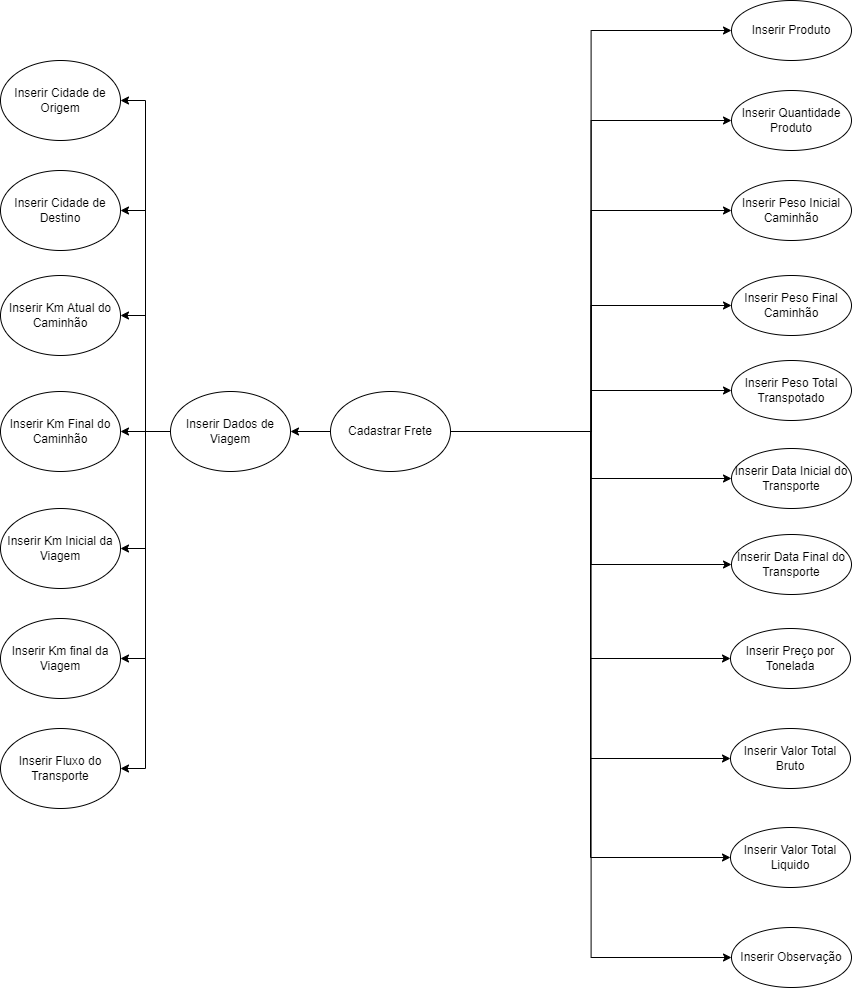

The diagram above was exported from draw.io. Its source (the exported page's mxGraphModel, read from the mxfile embedded in the PNG):
<mxGraphModel dx="1941" dy="654" grid="1" gridSize="10" guides="1" tooltips="1" connect="1" arrows="1" fold="1" page="1" pageScale="1" pageWidth="827" pageHeight="1169" math="0" shadow="0">
  <root>
    <mxCell id="1ezC5Ed2A_cSuPi7U2ju-0" />
    <mxCell id="1ezC5Ed2A_cSuPi7U2ju-1" parent="1ezC5Ed2A_cSuPi7U2ju-0" />
    <mxCell id="1ezC5Ed2A_cSuPi7U2ju-2" value="Inserir Produto" style="ellipse;whiteSpace=wrap;html=1;" parent="1ezC5Ed2A_cSuPi7U2ju-1" vertex="1">
      <mxGeometry x="611" y="9" width="120" height="60" as="geometry" />
    </mxCell>
    <mxCell id="1ezC5Ed2A_cSuPi7U2ju-3" value="Inserir Quantidade Produto" style="ellipse;whiteSpace=wrap;html=1;" parent="1ezC5Ed2A_cSuPi7U2ju-1" vertex="1">
      <mxGeometry x="611" y="99" width="120" height="60" as="geometry" />
    </mxCell>
    <mxCell id="1ezC5Ed2A_cSuPi7U2ju-4" value="Inserir Peso Inicial Caminhão" style="ellipse;whiteSpace=wrap;html=1;" parent="1ezC5Ed2A_cSuPi7U2ju-1" vertex="1">
      <mxGeometry x="611" y="189" width="120" height="60" as="geometry" />
    </mxCell>
    <mxCell id="1ezC5Ed2A_cSuPi7U2ju-5" value="Inserir Peso Final Caminhão" style="ellipse;whiteSpace=wrap;html=1;" parent="1ezC5Ed2A_cSuPi7U2ju-1" vertex="1">
      <mxGeometry x="611" y="284" width="120" height="60" as="geometry" />
    </mxCell>
    <mxCell id="1ezC5Ed2A_cSuPi7U2ju-6" value="Inserir Peso Total Transpotado" style="ellipse;whiteSpace=wrap;html=1;" parent="1ezC5Ed2A_cSuPi7U2ju-1" vertex="1">
      <mxGeometry x="611" y="369" width="120" height="60" as="geometry" />
    </mxCell>
    <mxCell id="1ezC5Ed2A_cSuPi7U2ju-7" value="Inserir Data Inicial do Transporte" style="ellipse;whiteSpace=wrap;html=1;" parent="1ezC5Ed2A_cSuPi7U2ju-1" vertex="1">
      <mxGeometry x="611" y="457" width="120" height="60" as="geometry" />
    </mxCell>
    <mxCell id="1ezC5Ed2A_cSuPi7U2ju-8" value="Inserir Data Final do Transporte&lt;span style=&quot;color: rgba(0 , 0 , 0 , 0) ; font-family: monospace ; font-size: 0px&quot;&gt;%3CmxGraphModel%3E%3Croot%3E%3CmxCell%20id%3D%220%22%2F%3E%3CmxCell%20id%3D%221%22%20parent%3D%220%22%2F%3E%3CmxCell%20id%3D%222%22%20value%3D%22Inserir%20Data%20Inicial%20do%20Transporte%22%20style%3D%22ellipse%3BwhiteSpace%3Dwrap%3Bhtml%3D1%3B%22%20vertex%3D%221%22%20parent%3D%221%22%3E%3CmxGeometry%20x%3D%22564%22%20y%3D%22660%22%20width%3D%22120%22%20height%3D%2260%22%20as%3D%22geometry%22%2F%3E%3C%2FmxCell%3E%3C%2Froot%3E%3C%2FmxGraphModel%3E&lt;/span&gt;" style="ellipse;whiteSpace=wrap;html=1;" parent="1ezC5Ed2A_cSuPi7U2ju-1" vertex="1">
      <mxGeometry x="611" y="543" width="120" height="60" as="geometry" />
    </mxCell>
    <mxCell id="1ezC5Ed2A_cSuPi7U2ju-9" value="Inserir Preço por Tonelada" style="ellipse;whiteSpace=wrap;html=1;" parent="1ezC5Ed2A_cSuPi7U2ju-1" vertex="1">
      <mxGeometry x="610" y="637" width="120" height="60" as="geometry" />
    </mxCell>
    <mxCell id="1ezC5Ed2A_cSuPi7U2ju-10" value="Inserir Valor Total Bruto" style="ellipse;whiteSpace=wrap;html=1;" parent="1ezC5Ed2A_cSuPi7U2ju-1" vertex="1">
      <mxGeometry x="610" y="737" width="120" height="60" as="geometry" />
    </mxCell>
    <mxCell id="1ezC5Ed2A_cSuPi7U2ju-13" style="edgeStyle=orthogonalEdgeStyle;rounded=0;orthogonalLoop=1;jettySize=auto;html=1;exitX=1;exitY=0.3333333333333333;exitDx=0;exitDy=0;exitPerimeter=0;entryX=0;entryY=0.5;entryDx=0;entryDy=0;" parent="1ezC5Ed2A_cSuPi7U2ju-1" target="1ezC5Ed2A_cSuPi7U2ju-2" edge="1">
      <mxGeometry relative="1" as="geometry">
        <mxPoint x="330" y="440" as="sourcePoint" />
      </mxGeometry>
    </mxCell>
    <mxCell id="1ezC5Ed2A_cSuPi7U2ju-14" style="edgeStyle=orthogonalEdgeStyle;rounded=0;orthogonalLoop=1;jettySize=auto;html=1;exitX=1;exitY=0.3333333333333333;exitDx=0;exitDy=0;exitPerimeter=0;entryX=0;entryY=0.5;entryDx=0;entryDy=0;" parent="1ezC5Ed2A_cSuPi7U2ju-1" target="1ezC5Ed2A_cSuPi7U2ju-3" edge="1">
      <mxGeometry relative="1" as="geometry">
        <mxPoint x="330" y="440" as="sourcePoint" />
      </mxGeometry>
    </mxCell>
    <mxCell id="1ezC5Ed2A_cSuPi7U2ju-15" style="edgeStyle=orthogonalEdgeStyle;rounded=0;orthogonalLoop=1;jettySize=auto;html=1;exitX=1;exitY=0.3333333333333333;exitDx=0;exitDy=0;exitPerimeter=0;entryX=0;entryY=0.5;entryDx=0;entryDy=0;" parent="1ezC5Ed2A_cSuPi7U2ju-1" target="1ezC5Ed2A_cSuPi7U2ju-4" edge="1">
      <mxGeometry relative="1" as="geometry">
        <mxPoint x="330" y="440" as="sourcePoint" />
      </mxGeometry>
    </mxCell>
    <mxCell id="1ezC5Ed2A_cSuPi7U2ju-16" style="edgeStyle=orthogonalEdgeStyle;rounded=0;orthogonalLoop=1;jettySize=auto;html=1;exitX=1;exitY=0.3333333333333333;exitDx=0;exitDy=0;exitPerimeter=0;entryX=0;entryY=0.5;entryDx=0;entryDy=0;" parent="1ezC5Ed2A_cSuPi7U2ju-1" target="1ezC5Ed2A_cSuPi7U2ju-5" edge="1">
      <mxGeometry relative="1" as="geometry">
        <mxPoint x="330" y="440" as="sourcePoint" />
      </mxGeometry>
    </mxCell>
    <mxCell id="1ezC5Ed2A_cSuPi7U2ju-19" style="edgeStyle=orthogonalEdgeStyle;rounded=0;orthogonalLoop=1;jettySize=auto;html=1;exitX=1;exitY=0.3333333333333333;exitDx=0;exitDy=0;exitPerimeter=0;entryX=0;entryY=0.5;entryDx=0;entryDy=0;" parent="1ezC5Ed2A_cSuPi7U2ju-1" target="1ezC5Ed2A_cSuPi7U2ju-6" edge="1">
      <mxGeometry relative="1" as="geometry">
        <mxPoint x="330" y="440" as="sourcePoint" />
      </mxGeometry>
    </mxCell>
    <mxCell id="1ezC5Ed2A_cSuPi7U2ju-20" style="edgeStyle=orthogonalEdgeStyle;rounded=0;orthogonalLoop=1;jettySize=auto;html=1;exitX=1;exitY=0.3333333333333333;exitDx=0;exitDy=0;exitPerimeter=0;entryX=0;entryY=0.5;entryDx=0;entryDy=0;" parent="1ezC5Ed2A_cSuPi7U2ju-1" target="1ezC5Ed2A_cSuPi7U2ju-7" edge="1">
      <mxGeometry relative="1" as="geometry">
        <mxPoint x="330" y="440" as="sourcePoint" />
      </mxGeometry>
    </mxCell>
    <mxCell id="1ezC5Ed2A_cSuPi7U2ju-21" style="edgeStyle=orthogonalEdgeStyle;rounded=0;orthogonalLoop=1;jettySize=auto;html=1;exitX=1;exitY=0.3333333333333333;exitDx=0;exitDy=0;exitPerimeter=0;entryX=0;entryY=0.5;entryDx=0;entryDy=0;" parent="1ezC5Ed2A_cSuPi7U2ju-1" target="1ezC5Ed2A_cSuPi7U2ju-8" edge="1">
      <mxGeometry relative="1" as="geometry">
        <mxPoint x="330" y="440" as="sourcePoint" />
      </mxGeometry>
    </mxCell>
    <mxCell id="1ezC5Ed2A_cSuPi7U2ju-22" style="edgeStyle=orthogonalEdgeStyle;rounded=0;orthogonalLoop=1;jettySize=auto;html=1;exitX=1;exitY=0.3333333333333333;exitDx=0;exitDy=0;exitPerimeter=0;entryX=0;entryY=0.5;entryDx=0;entryDy=0;" parent="1ezC5Ed2A_cSuPi7U2ju-1" target="1ezC5Ed2A_cSuPi7U2ju-9" edge="1">
      <mxGeometry relative="1" as="geometry">
        <mxPoint x="330" y="440" as="sourcePoint" />
      </mxGeometry>
    </mxCell>
    <mxCell id="1ezC5Ed2A_cSuPi7U2ju-23" style="edgeStyle=orthogonalEdgeStyle;rounded=0;orthogonalLoop=1;jettySize=auto;html=1;exitX=1;exitY=0.3333333333333333;exitDx=0;exitDy=0;exitPerimeter=0;entryX=0;entryY=0.5;entryDx=0;entryDy=0;" parent="1ezC5Ed2A_cSuPi7U2ju-1" target="1ezC5Ed2A_cSuPi7U2ju-10" edge="1">
      <mxGeometry relative="1" as="geometry">
        <mxPoint x="330" y="440" as="sourcePoint" />
      </mxGeometry>
    </mxCell>
    <mxCell id="1ezC5Ed2A_cSuPi7U2ju-24" style="edgeStyle=orthogonalEdgeStyle;rounded=0;orthogonalLoop=1;jettySize=auto;html=1;exitX=1;exitY=0.3333333333333333;exitDx=0;exitDy=0;exitPerimeter=0;entryX=0;entryY=0.5;entryDx=0;entryDy=0;" parent="1ezC5Ed2A_cSuPi7U2ju-1" target="1ezC5Ed2A_cSuPi7U2ju-17" edge="1">
      <mxGeometry relative="1" as="geometry">
        <mxPoint x="330" y="440" as="sourcePoint" />
      </mxGeometry>
    </mxCell>
    <mxCell id="1ezC5Ed2A_cSuPi7U2ju-25" style="edgeStyle=orthogonalEdgeStyle;rounded=0;orthogonalLoop=1;jettySize=auto;html=1;exitX=1;exitY=0.3333333333333333;exitDx=0;exitDy=0;exitPerimeter=0;entryX=0;entryY=0.5;entryDx=0;entryDy=0;" parent="1ezC5Ed2A_cSuPi7U2ju-1" target="1ezC5Ed2A_cSuPi7U2ju-18" edge="1">
      <mxGeometry relative="1" as="geometry">
        <mxPoint x="330" y="440" as="sourcePoint" />
      </mxGeometry>
    </mxCell>
    <mxCell id="1ezC5Ed2A_cSuPi7U2ju-17" value="Inserir Valor Total Liquido" style="ellipse;whiteSpace=wrap;html=1;" parent="1ezC5Ed2A_cSuPi7U2ju-1" vertex="1">
      <mxGeometry x="610" y="836" width="120" height="60" as="geometry" />
    </mxCell>
    <mxCell id="1ezC5Ed2A_cSuPi7U2ju-18" value="Inserir Observação" style="ellipse;whiteSpace=wrap;html=1;" parent="1ezC5Ed2A_cSuPi7U2ju-1" vertex="1">
      <mxGeometry x="611" y="936" width="120" height="60" as="geometry" />
    </mxCell>
    <mxCell id="JPDCFPSednzUEcc7W0RR-1" style="edgeStyle=orthogonalEdgeStyle;rounded=0;orthogonalLoop=1;jettySize=auto;html=1;exitX=0;exitY=0.5;exitDx=0;exitDy=0;entryX=1;entryY=0.5;entryDx=0;entryDy=0;" parent="1ezC5Ed2A_cSuPi7U2ju-1" source="mlGzFCH25HFLdUQsSqWk-0" target="JPDCFPSednzUEcc7W0RR-0" edge="1">
      <mxGeometry relative="1" as="geometry" />
    </mxCell>
    <mxCell id="mlGzFCH25HFLdUQsSqWk-0" value="Cadastrar Frete" style="ellipse;whiteSpace=wrap;html=1;" parent="1ezC5Ed2A_cSuPi7U2ju-1" vertex="1">
      <mxGeometry x="210" y="400" width="120" height="80" as="geometry" />
    </mxCell>
    <mxCell id="JPDCFPSednzUEcc7W0RR-10" style="edgeStyle=orthogonalEdgeStyle;rounded=0;orthogonalLoop=1;jettySize=auto;html=1;exitX=0;exitY=0.5;exitDx=0;exitDy=0;entryX=1;entryY=0.5;entryDx=0;entryDy=0;" parent="1ezC5Ed2A_cSuPi7U2ju-1" source="JPDCFPSednzUEcc7W0RR-0" target="JPDCFPSednzUEcc7W0RR-5" edge="1">
      <mxGeometry relative="1" as="geometry" />
    </mxCell>
    <mxCell id="JPDCFPSednzUEcc7W0RR-11" style="edgeStyle=orthogonalEdgeStyle;rounded=0;orthogonalLoop=1;jettySize=auto;html=1;exitX=0;exitY=0.5;exitDx=0;exitDy=0;entryX=1;entryY=0.5;entryDx=0;entryDy=0;" parent="1ezC5Ed2A_cSuPi7U2ju-1" source="JPDCFPSednzUEcc7W0RR-0" target="JPDCFPSednzUEcc7W0RR-4" edge="1">
      <mxGeometry relative="1" as="geometry" />
    </mxCell>
    <mxCell id="JPDCFPSednzUEcc7W0RR-12" style="edgeStyle=orthogonalEdgeStyle;rounded=0;orthogonalLoop=1;jettySize=auto;html=1;exitX=0;exitY=0.5;exitDx=0;exitDy=0;entryX=1;entryY=0.5;entryDx=0;entryDy=0;" parent="1ezC5Ed2A_cSuPi7U2ju-1" source="JPDCFPSednzUEcc7W0RR-0" target="JPDCFPSednzUEcc7W0RR-3" edge="1">
      <mxGeometry relative="1" as="geometry" />
    </mxCell>
    <mxCell id="JPDCFPSednzUEcc7W0RR-13" style="edgeStyle=orthogonalEdgeStyle;rounded=0;orthogonalLoop=1;jettySize=auto;html=1;exitX=0;exitY=0.5;exitDx=0;exitDy=0;entryX=1;entryY=0.5;entryDx=0;entryDy=0;" parent="1ezC5Ed2A_cSuPi7U2ju-1" source="JPDCFPSednzUEcc7W0RR-0" target="JPDCFPSednzUEcc7W0RR-2" edge="1">
      <mxGeometry relative="1" as="geometry" />
    </mxCell>
    <mxCell id="JPDCFPSednzUEcc7W0RR-14" style="edgeStyle=orthogonalEdgeStyle;rounded=0;orthogonalLoop=1;jettySize=auto;html=1;exitX=0;exitY=0.5;exitDx=0;exitDy=0;entryX=1;entryY=0.5;entryDx=0;entryDy=0;" parent="1ezC5Ed2A_cSuPi7U2ju-1" source="JPDCFPSednzUEcc7W0RR-0" target="JPDCFPSednzUEcc7W0RR-6" edge="1">
      <mxGeometry relative="1" as="geometry" />
    </mxCell>
    <mxCell id="JPDCFPSednzUEcc7W0RR-15" style="edgeStyle=orthogonalEdgeStyle;rounded=0;orthogonalLoop=1;jettySize=auto;html=1;exitX=0;exitY=0.5;exitDx=0;exitDy=0;entryX=1;entryY=0.5;entryDx=0;entryDy=0;" parent="1ezC5Ed2A_cSuPi7U2ju-1" source="JPDCFPSednzUEcc7W0RR-0" target="JPDCFPSednzUEcc7W0RR-7" edge="1">
      <mxGeometry relative="1" as="geometry" />
    </mxCell>
    <mxCell id="JPDCFPSednzUEcc7W0RR-16" style="edgeStyle=orthogonalEdgeStyle;rounded=0;orthogonalLoop=1;jettySize=auto;html=1;exitX=0;exitY=0.5;exitDx=0;exitDy=0;entryX=1;entryY=0.5;entryDx=0;entryDy=0;" parent="1ezC5Ed2A_cSuPi7U2ju-1" source="JPDCFPSednzUEcc7W0RR-0" target="JPDCFPSednzUEcc7W0RR-8" edge="1">
      <mxGeometry relative="1" as="geometry" />
    </mxCell>
    <mxCell id="JPDCFPSednzUEcc7W0RR-0" value="Inserir Dados de Viagem" style="ellipse;whiteSpace=wrap;html=1;" parent="1ezC5Ed2A_cSuPi7U2ju-1" vertex="1">
      <mxGeometry x="50" y="400" width="120" height="80" as="geometry" />
    </mxCell>
    <mxCell id="JPDCFPSednzUEcc7W0RR-2" value="Inserir Km Final do Caminhão" style="ellipse;whiteSpace=wrap;html=1;" parent="1ezC5Ed2A_cSuPi7U2ju-1" vertex="1">
      <mxGeometry x="-120" y="400" width="120" height="80" as="geometry" />
    </mxCell>
    <mxCell id="JPDCFPSednzUEcc7W0RR-3" value="Inserir Km Atual do Caminhão" style="ellipse;whiteSpace=wrap;html=1;" parent="1ezC5Ed2A_cSuPi7U2ju-1" vertex="1">
      <mxGeometry x="-120" y="284" width="120" height="80" as="geometry" />
    </mxCell>
    <mxCell id="JPDCFPSednzUEcc7W0RR-4" value="Inserir Cidade de Destino" style="ellipse;whiteSpace=wrap;html=1;" parent="1ezC5Ed2A_cSuPi7U2ju-1" vertex="1">
      <mxGeometry x="-120" y="179" width="120" height="80" as="geometry" />
    </mxCell>
    <mxCell id="JPDCFPSednzUEcc7W0RR-5" value="Inserir Cidade de Origem" style="ellipse;whiteSpace=wrap;html=1;" parent="1ezC5Ed2A_cSuPi7U2ju-1" vertex="1">
      <mxGeometry x="-120" y="69" width="120" height="80" as="geometry" />
    </mxCell>
    <mxCell id="JPDCFPSednzUEcc7W0RR-6" value="Inserir Km Inicial da Viagem" style="ellipse;whiteSpace=wrap;html=1;" parent="1ezC5Ed2A_cSuPi7U2ju-1" vertex="1">
      <mxGeometry x="-120" y="517" width="120" height="80" as="geometry" />
    </mxCell>
    <mxCell id="JPDCFPSednzUEcc7W0RR-7" value="Inserir Km final da Viagem" style="ellipse;whiteSpace=wrap;html=1;" parent="1ezC5Ed2A_cSuPi7U2ju-1" vertex="1">
      <mxGeometry x="-120" y="627" width="120" height="80" as="geometry" />
    </mxCell>
    <mxCell id="JPDCFPSednzUEcc7W0RR-8" value="Inserir Fluxo do Transporte" style="ellipse;whiteSpace=wrap;html=1;" parent="1ezC5Ed2A_cSuPi7U2ju-1" vertex="1">
      <mxGeometry x="-120" y="737" width="120" height="80" as="geometry" />
    </mxCell>
  </root>
</mxGraphModel>